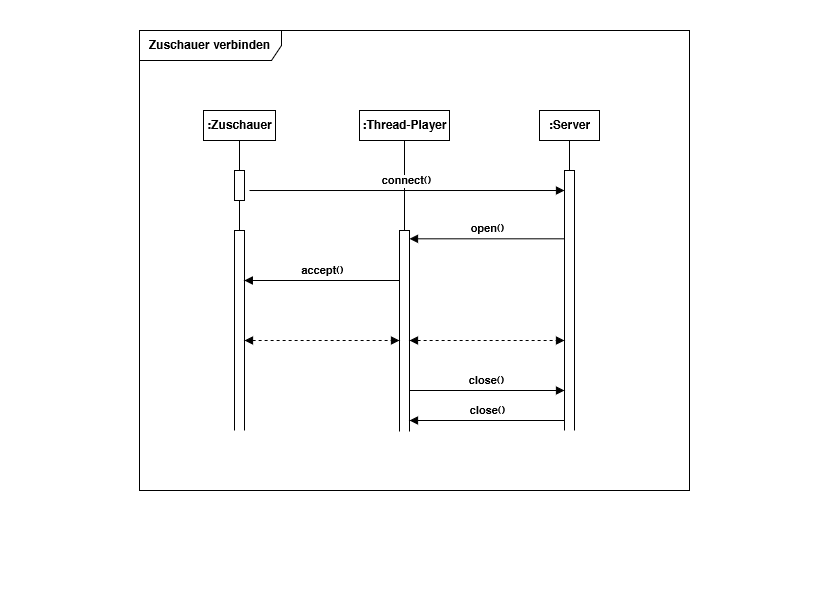

The diagram above was exported from draw.io. Its source (the exported page's mxGraphModel, read from the mxfile embedded in the PNG):
<mxGraphModel dx="1114" dy="1011" grid="1" gridSize="10" guides="1" tooltips="1" connect="1" arrows="1" fold="1" page="1" pageScale="1" pageWidth="827" pageHeight="600" math="0" shadow="0">
  <root>
    <mxCell id="0" />
    <mxCell id="1" parent="0" />
    <mxCell id="RixYtwIBFjerOirvQZdC-1" value="Zuschauer verbinden" style="shape=umlFrame;whiteSpace=wrap;html=1;width=142;height=30;" parent="1" vertex="1">
      <mxGeometry x="139" y="30" width="550" height="460" as="geometry" />
    </mxCell>
    <mxCell id="RixYtwIBFjerOirvQZdC-14" style="edgeStyle=orthogonalEdgeStyle;rounded=0;orthogonalLoop=1;jettySize=auto;html=1;endArrow=none;endFill=0;" parent="1" source="RixYtwIBFjerOirvQZdC-2" target="RixYtwIBFjerOirvQZdC-10" edge="1">
      <mxGeometry relative="1" as="geometry" />
    </mxCell>
    <mxCell id="RixYtwIBFjerOirvQZdC-2" value=":Thread-Player" style="html=1;" parent="1" vertex="1">
      <mxGeometry x="359" y="110" width="90" height="30" as="geometry" />
    </mxCell>
    <mxCell id="RixYtwIBFjerOirvQZdC-6" style="edgeStyle=orthogonalEdgeStyle;rounded=0;orthogonalLoop=1;jettySize=auto;html=1;endArrow=none;endFill=0;" parent="1" source="RixYtwIBFjerOirvQZdC-3" target="RixYtwIBFjerOirvQZdC-5" edge="1">
      <mxGeometry relative="1" as="geometry" />
    </mxCell>
    <mxCell id="RixYtwIBFjerOirvQZdC-3" value=":Zuschauer" style="html=1;" parent="1" vertex="1">
      <mxGeometry x="203" y="110" width="72" height="30" as="geometry" />
    </mxCell>
    <mxCell id="RixYtwIBFjerOirvQZdC-24" style="edgeStyle=orthogonalEdgeStyle;rounded=0;orthogonalLoop=1;jettySize=auto;html=1;endArrow=none;endFill=0;" parent="1" source="RixYtwIBFjerOirvQZdC-4" target="RixYtwIBFjerOirvQZdC-8" edge="1">
      <mxGeometry relative="1" as="geometry" />
    </mxCell>
    <mxCell id="RixYtwIBFjerOirvQZdC-4" value=":Server" style="html=1;" parent="1" vertex="1">
      <mxGeometry x="539" y="110" width="60" height="30" as="geometry" />
    </mxCell>
    <mxCell id="RixYtwIBFjerOirvQZdC-13" style="edgeStyle=orthogonalEdgeStyle;rounded=0;orthogonalLoop=1;jettySize=auto;html=1;endArrow=none;endFill=0;" parent="1" source="RixYtwIBFjerOirvQZdC-5" target="RixYtwIBFjerOirvQZdC-12" edge="1">
      <mxGeometry relative="1" as="geometry" />
    </mxCell>
    <mxCell id="RixYtwIBFjerOirvQZdC-5" value="" style="html=1;points=[];perimeter=orthogonalPerimeter;" parent="1" vertex="1">
      <mxGeometry x="234" y="170" width="10" height="30" as="geometry" />
    </mxCell>
    <mxCell id="RixYtwIBFjerOirvQZdC-7" value="connect()" style="html=1;verticalAlign=bottom;endArrow=block;rounded=0;exitX=1.5;exitY=0.667;exitDx=0;exitDy=0;exitPerimeter=0;" parent="1" source="RixYtwIBFjerOirvQZdC-5" target="RixYtwIBFjerOirvQZdC-8" edge="1">
      <mxGeometry width="80" relative="1" as="geometry">
        <mxPoint x="379" y="300" as="sourcePoint" />
        <mxPoint x="459" y="300" as="targetPoint" />
      </mxGeometry>
    </mxCell>
    <mxCell id="RixYtwIBFjerOirvQZdC-8" value="" style="html=1;points=[];perimeter=orthogonalPerimeter;" parent="1" vertex="1">
      <mxGeometry x="564" y="170" width="10" height="270" as="geometry" />
    </mxCell>
    <mxCell id="RixYtwIBFjerOirvQZdC-10" value="" style="html=1;points=[];perimeter=orthogonalPerimeter;" parent="1" vertex="1">
      <mxGeometry x="399" y="230" width="10" height="210" as="geometry" />
    </mxCell>
    <mxCell id="RixYtwIBFjerOirvQZdC-11" value="open()" style="html=1;verticalAlign=bottom;endArrow=block;rounded=0;exitX=0.019;exitY=0.253;exitDx=0;exitDy=0;exitPerimeter=0;" parent="1" source="RixYtwIBFjerOirvQZdC-8" target="RixYtwIBFjerOirvQZdC-10" edge="1">
      <mxGeometry width="80" relative="1" as="geometry">
        <mxPoint x="379" y="330" as="sourcePoint" />
        <mxPoint x="459" y="330" as="targetPoint" />
      </mxGeometry>
    </mxCell>
    <mxCell id="RixYtwIBFjerOirvQZdC-12" value="" style="html=1;points=[];perimeter=orthogonalPerimeter;" parent="1" vertex="1">
      <mxGeometry x="234" y="230" width="10" height="210" as="geometry" />
    </mxCell>
    <mxCell id="RixYtwIBFjerOirvQZdC-16" value="accept()" style="html=1;verticalAlign=bottom;endArrow=block;rounded=0;exitX=0.019;exitY=0.253;exitDx=0;exitDy=0;exitPerimeter=0;" parent="1" edge="1">
      <mxGeometry width="80" relative="1" as="geometry">
        <mxPoint x="399" y="279.9999999999999" as="sourcePoint" />
        <mxPoint x="243.80999999999995" y="279.9999999999999" as="targetPoint" />
      </mxGeometry>
    </mxCell>
    <mxCell id="RixYtwIBFjerOirvQZdC-19" value="" style="endArrow=block;startArrow=block;endFill=1;startFill=1;html=1;rounded=0;dashed=1;" parent="1" source="RixYtwIBFjerOirvQZdC-12" edge="1">
      <mxGeometry width="160" relative="1" as="geometry">
        <mxPoint x="259" y="310" as="sourcePoint" />
        <mxPoint x="399" y="340" as="targetPoint" />
      </mxGeometry>
    </mxCell>
    <mxCell id="RixYtwIBFjerOirvQZdC-20" value="" style="endArrow=block;startArrow=block;endFill=1;startFill=1;html=1;rounded=0;dashed=1;" parent="1" edge="1">
      <mxGeometry width="160" relative="1" as="geometry">
        <mxPoint x="409" y="340" as="sourcePoint" />
        <mxPoint x="564" y="340" as="targetPoint" />
      </mxGeometry>
    </mxCell>
    <mxCell id="RixYtwIBFjerOirvQZdC-22" value="close()" style="html=1;verticalAlign=bottom;endArrow=block;rounded=0;exitX=1.5;exitY=0.667;exitDx=0;exitDy=0;exitPerimeter=0;" parent="1" edge="1">
      <mxGeometry width="80" relative="1" as="geometry">
        <mxPoint x="409" y="390.0000000000001" as="sourcePoint" />
        <mxPoint x="564" y="390" as="targetPoint" />
      </mxGeometry>
    </mxCell>
    <mxCell id="RixYtwIBFjerOirvQZdC-23" value="close()" style="html=1;verticalAlign=bottom;endArrow=block;rounded=0;exitX=0.019;exitY=0.253;exitDx=0;exitDy=0;exitPerimeter=0;" parent="1" edge="1">
      <mxGeometry width="80" relative="1" as="geometry">
        <mxPoint x="564.19" y="420" as="sourcePoint" />
        <mxPoint x="408.99999999999994" y="420" as="targetPoint" />
      </mxGeometry>
    </mxCell>
    <mxCell id="RixYtwIBFjerOirvQZdC-25" value="" style="rounded=0;whiteSpace=wrap;html=1;strokeColor=none;" parent="1" vertex="1">
      <mxGeometry x="559" y="430" width="20" height="20" as="geometry" />
    </mxCell>
    <mxCell id="RixYtwIBFjerOirvQZdC-26" value="" style="rounded=0;whiteSpace=wrap;html=1;strokeColor=none;" parent="1" vertex="1">
      <mxGeometry x="394" y="431" width="20" height="20" as="geometry" />
    </mxCell>
    <mxCell id="RixYtwIBFjerOirvQZdC-28" value="" style="rounded=0;whiteSpace=wrap;html=1;strokeColor=none;" parent="1" vertex="1">
      <mxGeometry x="229" y="430" width="20" height="20" as="geometry" />
    </mxCell>
  </root>
</mxGraphModel>